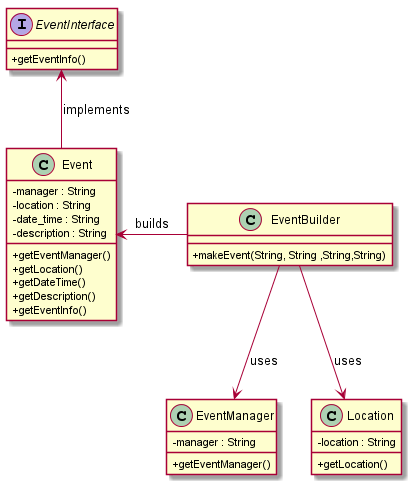

The diagram above was rendered by PlantUML. Its source (embedded in the PNG):
@startuml

skinparam classAttributeIconSize 0
class EventBuilder {
  {method} + makeEvent(String, String ,String,String)
}

Interface EventInterface {
  {method} + getEventInfo()
}

class Event {
  {field} - manager : String
  {field} - location : String
  {field} - date_time : String
  {field} - description : String
  {method} + getEventManager()
  {method} + getLocation()
  {method} + getDateTime()
  {method} + getDescription()
  {method} + getEventInfo()
}

class EventManager {
  {field} - manager : String
  {method} + getEventManager()
}

class Location {
  {field} - location : String
  {method} + getLocation()
}

Event <- EventBuilder : builds
EventBuilder --> EventManager : uses
EventBuilder --> Location : uses
EventInterface <-- Event : implements


@enduml